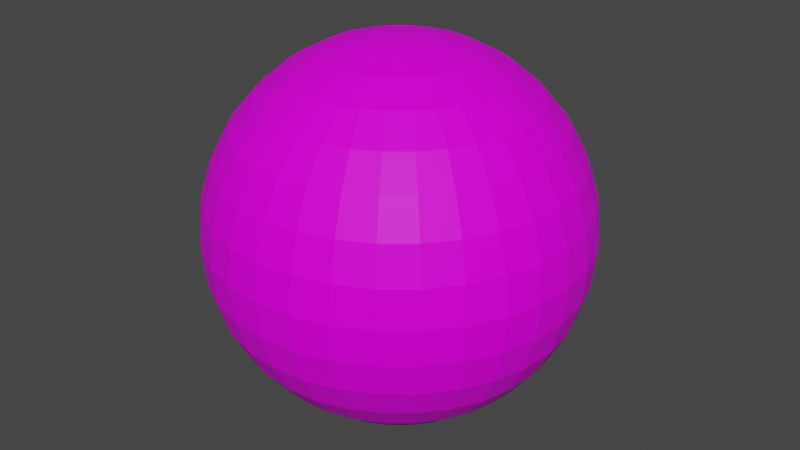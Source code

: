 # Source: BowlingBall.blend  (saved by Blender 2.80.47; exported with 4.5.12 LTS)
import bpy
from mathutils import Matrix  # noqa: F401  (used for matrix-valued properties, if any)

bpy.ops.wm.read_factory_settings(use_empty=True)
scene = bpy.context.scene
scene.name = 'Scene'

# ---- collections
col_collection = bpy.data.collections.new('Collection'); scene.collection.children.link(col_collection)

# ---- images (referenced by path relative to the original .blend; pixels are not part of the script)
import os
ASSET_DIR = os.environ.get("B2B_ASSET_DIR", "")  # directory of the original .blend (textures are referenced by path, not embedded)
HERE = os.path.dirname(os.path.abspath(__file__))  # packed textures are extracted next to this script under _unpacked/

def load_image(name, relpath, width, height, colorspace="sRGB"):
    """Load a texture the original file referenced (path relative to the .blend, or extracted next to this script)."""
    p = next((c for c in (os.path.join(HERE, relpath), os.path.join(ASSET_DIR, relpath)) if relpath and os.path.exists(c)), "")
    if p:
        img = bpy.data.images.load(p, check_existing=True)
        img.name = name
    else:  # same state as the original file: an image datablock whose file is absent (Cycles renders it pink)
        img = bpy.data.images.new(name, width, height)
        img.source = "FILE"
        img.filepath = "//" + (relpath or name)
    img.colorspace_settings.name = colorspace
    return img
img_bowlingballdiffuse_png = load_image('BowlingBallDiffuse.png', 'BowlingBallDiffuse.png', 1024, 1024, 'sRGB')

# ---- materials (node trees are filled in below, after node groups)
mat_diffuse = bpy.data.materials.new('Diffuse')
mat_diffuse.use_transparent_shadow = False
mat_diffuse.roughness = 0.25

# ---- material node trees
mat_diffuse.use_nodes = True; mat_diffuse.node_tree.nodes.clear()
_N = mat_diffuse.node_tree.nodes; _L = mat_diffuse.node_tree.links
n0 = _N.new('ShaderNodeOutputMaterial'); n0.name = 'Material Output'; n0.location = (300, 300)
n1 = _N.new('ShaderNodeBsdfPrincipled'); n1.name = 'Principled BSDF'; n1.location = (10, 300)
n1.distribution = 'GGX'
n1.subsurface_method = 'BURLEY'
n1.inputs[3].default_value = 1.45
n1.inputs[13].default_value = 0.1619
n2 = _N.new('ShaderNodeTexImage'); n2.name = 'Image Texture'; n2.location = (-534, 219)
n2.image = img_bowlingballdiffuse_png
_L.new(n1.outputs[0], n0.inputs[0])
_L.new(n2.outputs[0], n1.inputs[0])
n0.is_active_output = True

# ---- world
world_world = bpy.data.worlds.new('World'); scene.world = world_world
world_world.use_nodes = True; world_world.node_tree.nodes.clear()
_N = world_world.node_tree.nodes; _L = world_world.node_tree.links
n0 = _N.new('ShaderNodeOutputWorld'); n0.name = 'World Output'; n0.location = (300, 300)
n1 = _N.new('ShaderNodeBackground'); n1.name = 'Background'; n1.location = (10, 300)
n1.inputs[0].default_value = (0.05088, 0.05088, 0.05088, 1.0)
_L.new(n1.outputs[0], n0.inputs[0])
n0.is_active_output = True
world_world.color = (0.05088, 0.05088, 0.05088)
world_world.use_sun_shadow = False
world_world.sun_shadow_jitter_overblur = 0.0

# ---- meshes
me_sphere = bpy.data.meshes.new('Sphere')
me_sphere.from_pydata([(0.0, 0.1951, 0.9808), (0.0, 0.3827, 0.9239), (0.0, 0.5556, 0.8315), (0.0, 0.7071, 0.7071), (0.0, 0.8315, 0.5556), (0.0, 0.9239, 0.3827), (0.0, 0.9808, 0.1951), (0.0, 1.0, 7.55e-08), (0.0, 0.9808, -0.1951), (0.0, 0.5556, -0.8315), (0.03806, 0.1913, 0.9808), (0.07466, 0.3753, 0.9239), (0.1084, 0.5449, 0.8315), (0.1379, 0.6935, 0.7071), (0.1622, 0.8155, 0.5556), (0.1802, 0.9061, 0.3827), (0.1913, 0.9619, 0.1951), (0.1951, 0.9808, 7.55e-08), (0.1913, 0.9619, -0.1951), (0.1802, 0.9061, -0.3827), (0.1622, 0.8155, -0.5556), (0.1379, 0.6935, -0.7071), (0.1084, 0.5449, -0.8315), (0.07466, 0.3753, -0.9239), (0.03806, 0.1913, -0.9808), (0.07466, 0.1802, 0.9808), (0.1464, 0.3536, 0.9239), (0.2126, 0.5133, 0.8315), (0.2706, 0.6533, 0.7071), (0.3182, 0.7682, 0.5556), (0.3536, 0.8536, 0.3827), (0.3753, 0.9061, 0.1951), (0.3827, 0.9239, 7.55e-08), (0.3753, 0.9061, -0.1951), (0.3536, 0.8536, -0.3827), (0.3182, 0.7682, -0.5556), (0.2706, 0.6533, -0.7071), (0.2126, 0.5133, -0.8315), (0.1464, 0.3536, -0.9239), (0.07466, 0.1802, -0.9808), (0.1084, 0.1622, 0.9808), (0.2126, 0.3182, 0.9239), (0.3087, 0.4619, 0.8315), (0.3928, 0.5879, 0.7071), (0.4619, 0.6913, 0.5556), (0.5133, 0.7682, 0.3827), (0.5449, 0.8155, 0.1951), (0.5556, 0.8315, 7.55e-08), (0.5449, 0.8155, -0.1951), (0.5133, 0.7682, -0.3827), (0.4619, 0.6913, -0.5556), (0.3928, 0.5879, -0.7071), (0.3087, 0.4619, -0.8315), (0.2126, 0.3182, -0.9239), (0.1084, 0.1622, -0.9808), (0.1379, 0.1379, 0.9808), (0.2706, 0.2706, 0.9239), (0.3928, 0.3928, 0.8315), (0.5, 0.5, 0.7071), (0.5879, 0.5879, 0.5556), (0.6533, 0.6533, 0.3827), (0.6935, 0.6935, 0.1951), (0.7071, 0.7071, 7.55e-08), (0.6935, 0.6935, -0.1951), (0.6533, 0.6533, -0.3827), (0.5879, 0.5879, -0.5556), (0.5, 0.5, -0.7071), (0.3928, 0.3928, -0.8315), (0.2706, 0.2706, -0.9239), (0.1379, 0.1379, -0.9808), (0.1622, 0.1084, 0.9808), (0.3182, 0.2126, 0.9239), (0.4619, 0.3087, 0.8315), (0.5879, 0.3928, 0.7071), (0.6913, 0.4619, 0.5556), (0.7682, 0.5133, 0.3827), (0.8155, 0.5449, 0.1951), (0.8315, 0.5556, 7.55e-08), (0.8155, 0.5449, -0.1951), (0.7682, 0.5133, -0.3827), (0.6913, 0.4619, -0.5556), (0.5879, 0.3928, -0.7071), (0.4619, 0.3087, -0.8315), (0.3182, 0.2126, -0.9239), (0.1622, 0.1084, -0.9808), (0.1802, 0.07466, 0.9808), (0.3536, 0.1464, 0.9239), (0.5133, 0.2126, 0.8315), (0.6533, 0.2706, 0.7071), (0.7682, 0.3182, 0.5556), (0.8536, 0.3536, 0.3827), (0.9061, 0.3753, 0.1951), (0.9239, 0.3827, 7.55e-08), (0.9061, 0.3753, -0.1951), (0.8536, 0.3536, -0.3827), (0.7682, 0.3182, -0.5556), (0.6533, 0.2706, -0.7071), (0.5133, 0.2126, -0.8315), (0.3536, 0.1464, -0.9239), (0.1802, 0.07466, -0.9808), (0.1913, 0.03806, 0.9808), (0.3753, 0.07466, 0.9239), (0.5449, 0.1084, 0.8315), (0.6935, 0.1379, 0.7071), (0.8155, 0.1622, 0.5556), (0.9061, 0.1802, 0.3827), (0.9619, 0.1913, 0.1951), (0.9808, 0.1951, 7.55e-08), (0.9619, 0.1913, -0.1951), (0.9061, 0.1802, -0.3827), (0.8155, 0.1622, -0.5556), (0.6935, 0.1379, -0.7071), (0.5449, 0.1084, -0.8315), (0.3753, 0.07466, -0.9239), (0.1913, 0.03806, -0.9808), (0.1951, -3.266e-07, 0.9808), (0.3827, -3.192e-07, 0.9239), (0.5556, -3.117e-07, 0.8315), (0.7071, -3.192e-07, 0.7071), (0.8315, -3.341e-07, 0.5556), (0.9239, -2.745e-07, 0.3827), (0.9808, -3.937e-07, 0.1951), (1.0, -3.788e-07, 7.55e-08), (0.9808, -3.937e-07, -0.1951), (0.9239, -2.298e-07, -0.3827), (0.8315, -3.341e-07, -0.5556), (0.7071, -3.192e-07, -0.7071), (0.5556, -3.415e-07, -0.8315), (0.3827, -3.043e-07, -0.9239), (0.1951, -3.08e-07, -0.9808), (0.1913, -0.03806, 0.9808), (0.3753, -0.07466, 0.9239), (0.5449, -0.1084, 0.8315), (0.6935, -0.138, 0.7071), (0.8155, -0.1622, 0.5556), (0.9061, -0.1802, 0.3827), (0.9619, -0.1913, 0.1951), (0.9808, -0.1951, 7.55e-08), (0.9619, -0.1913, -0.1951), (0.9061, -0.1802, -0.3827), (0.8155, -0.1622, -0.5556), (0.6935, -0.138, -0.7071), (0.5449, -0.1084, -0.8315), (0.3753, -0.07466, -0.9239), (0.1913, -0.03806, -0.9808), (0.1802, -0.07466, 0.9808), (0.3536, -0.1464, 0.9239), (0.5133, -0.2126, 0.8315), (0.6533, -0.2706, 0.7071), (0.7682, -0.3182, 0.5556), (0.8536, -0.3536, 0.3827), (0.9061, -0.3753, 0.1951), (0.9239, -0.3827, 7.55e-08), (0.9061, -0.3753, -0.1951), (0.8536, -0.3536, -0.3827), (0.7682, -0.3182, -0.5556), (0.6533, -0.2706, -0.7071), (0.5133, -0.2126, -0.8315), (0.3536, -0.1464, -0.9239), (0.1802, -0.07466, -0.9808), (0.1622, -0.1084, 0.9808), (0.3182, -0.2126, 0.9239), (0.4619, -0.3087, 0.8315), (0.5879, -0.3928, 0.7071), (0.6913, -0.4619, 0.5556), (0.7682, -0.5133, 0.3827), (0.8155, -0.5449, 0.1951), (0.8315, -0.5556, 7.55e-08), (0.8155, -0.5449, -0.1951), (0.7682, -0.5133, -0.3827), (0.6913, -0.4619, -0.5556), (0.5879, -0.3928, -0.7071), (0.4619, -0.3087, -0.8315), (0.3182, -0.2126, -0.9239), (0.1622, -0.1084, -0.9808), (0.1379, -0.138, 0.9808), (0.2706, -0.2706, 0.9239), (0.3928, -0.3928, 0.8315), (0.5, -0.5, 0.7071), (0.5879, -0.5879, 0.5556), (0.6533, -0.6533, 0.3827), (0.6935, -0.6935, 0.1951), (0.7071, -0.7071, 7.55e-08), (0.6935, -0.6935, -0.1951), (0.6533, -0.6533, -0.3827), (0.5879, -0.5879, -0.5556), (0.5, -0.5, -0.7071), (0.3928, -0.3928, -0.8315), (0.2706, -0.2706, -0.9239), (0.1379, -0.138, -0.9808), (0.1084, -0.1622, 0.9808), (0.2126, -0.3182, 0.9239), (0.3087, -0.4619, 0.8315), (0.3928, -0.5879, 0.7071), (0.4619, -0.6913, 0.5556), (0.5133, -0.7682, 0.3827), (0.5449, -0.8155, 0.1951), (0.5556, -0.8315, 7.55e-08), (0.5449, -0.8155, -0.1951), (0.5133, -0.7682, -0.3827), (0.4619, -0.6913, -0.5556), (0.3928, -0.5879, -0.7071), (0.3087, -0.4619, -0.8315), (0.2126, -0.3182, -0.9239), (0.1084, -0.1622, -0.9808), (0.0, -3.258e-07, -1.0), (0.07466, -0.1802, 0.9808), (0.1464, -0.3536, 0.9239), (0.2126, -0.5133, 0.8315), (0.2706, -0.6533, 0.7071), (0.3182, -0.7682, 0.5556), (0.3536, -0.8536, 0.3827), (0.3753, -0.9061, 0.1951), (0.3827, -0.9239, 7.55e-08), (0.3753, -0.9061, -0.1951), (0.3536, -0.8536, -0.3827), (0.3182, -0.7682, -0.5556), (0.2706, -0.6533, -0.7071), (0.2126, -0.5133, -0.8315), (0.1464, -0.3536, -0.9239), (0.07466, -0.1802, -0.9808), (0.03806, -0.1913, 0.9808), (0.07466, -0.3753, 0.9239), (0.1084, -0.5449, 0.8315), (0.1379, -0.6935, 0.7071), (0.1622, -0.8155, 0.5556), (0.1802, -0.9061, 0.3827), (0.1913, -0.9619, 0.1951), (0.1951, -0.9808, 7.55e-08), (0.1913, -0.9619, -0.1951), (0.1802, -0.9061, -0.3827), (0.1622, -0.8155, -0.5556), (0.1379, -0.6935, -0.7071), (0.1084, -0.5449, -0.8315), (0.07466, -0.3753, -0.9239), (0.03806, -0.1913, -0.9808), (-7.212e-09, -0.1951, 0.9808), (4.122e-08, -0.3827, 0.9239), (2.632e-08, -0.5556, 0.8315), (-2.584e-08, -0.7071, 0.7071), (-8.544e-08, -0.8315, 0.5556), (6.357e-08, -0.9239, 0.3827), (-8.544e-08, -0.9808, 0.1951), (-1.003e-07, -1.0, 7.55e-08), (-8.544e-08, -0.9808, -0.1951), (6.357e-08, -0.9239, -0.3827), (-8.544e-08, -0.8315, -0.5556), (-2.584e-08, -0.7071, -0.7071), (-1.094e-08, -0.5556, -0.8315), (3.964e-09, -0.3827, -0.9239), (3.964e-09, -0.1951, -0.9808), (-0.03806, -0.1913, 0.9808), (-0.07466, -0.3753, 0.9239), (-0.1084, -0.5449, 0.8315), (-0.1379, -0.6935, 0.7071), (-0.1622, -0.8155, 0.5556), (-0.1802, -0.9061, 0.3827), (-0.1913, -0.9619, 0.1951), (-0.1951, -0.9808, 7.55e-08), (-0.1913, -0.9619, -0.1951), (-0.1802, -0.9061, -0.3827), (-0.1622, -0.8155, -0.5556), (-0.1379, -0.6935, -0.7071), (-0.1084, -0.5449, -0.8315), (-0.07466, -0.3753, -0.9239), (-0.03806, -0.1913, -0.9808), (-0.07466, -0.1802, 0.9808), (-0.1464, -0.3536, 0.9239), (-0.2126, -0.5133, 0.8315), (-0.2706, -0.6533, 0.7071), (-0.3182, -0.7682, 0.5556), (-0.3536, -0.8536, 0.3827), (-0.3753, -0.9061, 0.1951), (-0.3827, -0.9239, 7.55e-08), (-0.3753, -0.9061, -0.1951), (-0.3536, -0.8536, -0.3827), (-0.3182, -0.7682, -0.5556), (-0.2706, -0.6533, -0.7071), (-0.2126, -0.5133, -0.8315), (-0.1464, -0.3536, -0.9239), (-0.07466, -0.1802, -0.9808), (-0.1084, -0.1622, 0.9808), (-0.2126, -0.3182, 0.9239), (-0.3087, -0.4619, 0.8315), (-0.3928, -0.5879, 0.7071), (-0.4619, -0.6913, 0.5556), (-0.5133, -0.7682, 0.3827), (-0.5449, -0.8155, 0.1951), (-0.5556, -0.8315, 7.55e-08), (-0.5449, -0.8155, -0.1951), (-0.5133, -0.7682, -0.3827), (-0.4619, -0.6913, -0.5556), (-0.3928, -0.5879, -0.7071), (-0.3087, -0.4619, -0.8315), (-0.2126, -0.3182, -0.9239), (-0.1084, -0.1622, -0.9808), (-2.304e-07, -5.562e-07, 1.0), (-0.1379, -0.138, 0.9808), (-0.2706, -0.2706, 0.9239), (-0.3928, -0.3928, 0.8315), (-0.5, -0.5, 0.7071), (-0.5879, -0.5879, 0.5556), (-0.6533, -0.6533, 0.3827), (-0.6935, -0.6935, 0.1951), (-0.7071, -0.7071, 7.55e-08), (-0.6935, -0.6935, -0.1951), (-0.6533, -0.6533, -0.3827), (-0.5879, -0.5879, -0.5556), (-0.5, -0.5, -0.7071), (-0.3928, -0.3928, -0.8315), (-0.2706, -0.2706, -0.9239), (-0.1379, -0.1379, -0.9808), (-0.1622, -0.1084, 0.9808), (-0.3182, -0.2126, 0.9239), (-0.4619, -0.3087, 0.8315), (-0.5879, -0.3928, 0.7071), (-0.6913, -0.4619, 0.5556), (-0.7682, -0.5133, 0.3827), (-0.8155, -0.5449, 0.1951), (-0.8315, -0.5556, 7.55e-08), (-0.8155, -0.5449, -0.1951), (-0.7682, -0.5133, -0.3827), (-0.6913, -0.4619, -0.5556), (-0.5879, -0.3928, -0.7071), (-0.4619, -0.3087, -0.8315), (-0.3182, -0.2126, -0.9239), (-0.1622, -0.1084, -0.9808), (-0.1802, -0.07466, 0.9808), (-0.3536, -0.1464, 0.9239), (-0.5133, -0.2126, 0.8315), (-0.6533, -0.2706, 0.7071), (-0.7682, -0.3182, 0.5556), (-0.8536, -0.3536, 0.3827), (-0.9061, -0.3753, 0.1951), (-0.9239, -0.3827, 7.55e-08), (-0.9061, -0.3753, -0.1951), (-0.8536, -0.3536, -0.3827), (-0.7682, -0.3182, -0.5556), (-0.6533, -0.2706, -0.7071), (-0.5133, -0.2126, -0.8315), (-0.3536, -0.1464, -0.9239), (-0.1802, -0.07466, -0.9808), (-0.1913, -0.03806, 0.9808), (-0.3753, -0.07466, 0.9239), (-0.5449, -0.1084, 0.8315), (-0.6935, -0.1379, 0.7071), (-0.8155, -0.1622, 0.5556), (-0.9061, -0.1802, 0.3827), (-0.9619, -0.1913, 0.1951), (-0.9808, -0.1951, 7.55e-08), (-0.9619, -0.1913, -0.1951), (-0.9061, -0.1802, -0.3827), (-0.8155, -0.1622, -0.5556), (-0.6935, -0.1379, -0.7071), (-0.5449, -0.1084, -0.8315), (-0.3753, -0.07466, -0.9239), (-0.1913, -0.03806, -0.9808), (-0.1951, -3.117e-07, 0.9808), (-0.3827, -2.819e-07, 0.9239), (-0.5556, -2.819e-07, 0.8315), (-0.7071, -1.851e-07, 0.7071), (-0.8315, -1.404e-07, 0.5556), (-0.9239, -3.192e-07, 0.3827), (-0.9808, -9.567e-08, 0.1951), (-1.0, -1.404e-07, 7.55e-08), (-0.9808, -9.567e-08, -0.1951), (-0.9239, -3.192e-07, -0.3827), (-0.8315, -1.404e-07, -0.5556), (-0.7071, -1.851e-07, -0.7071), (-0.5556, -2.596e-07, -0.8315), (-0.3827, -2.521e-07, -0.9239), (-0.1951, -3.155e-07, -0.9808), (-0.1913, 0.03806, 0.9808), (-0.3753, 0.07466, 0.9239), (-0.5449, 0.1084, 0.8315), (-0.6935, 0.1379, 0.7071), (-0.8155, 0.1622, 0.5556), (-0.9061, 0.1802, 0.3827), (-0.9619, 0.1913, 0.1951), (-0.9808, 0.1951, 7.55e-08), (-0.9619, 0.1913, -0.1951), (-0.9061, 0.1802, -0.3827), (-0.8155, 0.1622, -0.5556), (-0.6935, 0.1379, -0.7071), (-0.5449, 0.1084, -0.8315), (-0.3753, 0.07466, -0.9239), (-0.1913, 0.03806, -0.9808), (-0.1802, 0.07466, 0.9808), (-0.3536, 0.1464, 0.9239), (-0.5133, 0.2126, 0.8315), (-0.6533, 0.2706, 0.7071), (-0.7682, 0.3182, 0.5556), (-0.8536, 0.3536, 0.3827), (-0.9061, 0.3753, 0.1951), (-0.9239, 0.3827, 7.55e-08), (-0.9061, 0.3753, -0.1951), (-0.8536, 0.3536, -0.3827), (-0.7682, 0.3182, -0.5556), (-0.6533, 0.2706, -0.7071), (-0.5133, 0.2126, -0.8315), (-0.3536, 0.1464, -0.9239), (-0.1802, 0.07466, -0.9808), (-0.1622, 0.1084, 0.9808), (-0.3182, 0.2126, 0.9239), (-0.4619, 0.3087, 0.8315), (-0.5879, 0.3928, 0.7071), (-0.6913, 0.4619, 0.5556), (-0.7682, 0.5133, 0.3827), (-0.8155, 0.5449, 0.1951), (-0.8315, 0.5556, 7.55e-08), (-0.8155, 0.5449, -0.1951), (-0.7682, 0.5133, -0.3827), (-0.6913, 0.4619, -0.5556), (-0.5879, 0.3928, -0.7071), (-0.4619, 0.3087, -0.8315), (-0.3182, 0.2126, -0.9239), (-0.1622, 0.1084, -0.9808), (-0.1379, 0.1379, 0.9808), (-0.2706, 0.2706, 0.9239), (-0.3928, 0.3928, 0.8315), (-0.5, 0.5, 0.7071), (-0.5879, 0.5879, 0.5556), (-0.6533, 0.6533, 0.3827), (-0.6935, 0.6935, 0.1951), (-0.7071, 0.7071, 7.55e-08), (-0.6935, 0.6935, -0.1951), (-0.6533, 0.6533, -0.3827), (-0.5879, 0.5879, -0.5556), (-0.5, 0.5, -0.7071), (-0.3928, 0.3928, -0.8315), (-0.2706, 0.2706, -0.9239), (-0.1379, 0.1379, -0.9808), (-0.1084, 0.1622, 0.9808), (-0.2126, 0.3182, 0.9239), (-0.3087, 0.4619, 0.8315), (-0.3928, 0.5879, 0.7071), (-0.4619, 0.6913, 0.5556), (-0.5133, 0.7682, 0.3827), (-0.5449, 0.8155, 0.1951), (-0.5556, 0.8315, 7.55e-08), (-0.5449, 0.8155, -0.1951), (-0.5133, 0.7682, -0.3827), (-0.4619, 0.6913, -0.5556), (-0.3928, 0.5879, -0.7071), (-0.3087, 0.4619, -0.8315), (-0.2126, 0.3182, -0.9239), (-0.1084, 0.1622, -0.9808), (-0.07466, 0.1802, 0.9808), (-0.1464, 0.3536, 0.9239), (-0.2126, 0.5133, 0.8315), (-0.2706, 0.6533, 0.7071), (-0.3182, 0.7682, 0.5556), (-0.3536, 0.8536, 0.3827), (-0.3753, 0.9061, 0.1951), (-0.3827, 0.9239, 7.55e-08), (-0.3753, 0.9061, -0.1951), (-0.3536, 0.8536, -0.3827), (-0.3182, 0.7682, -0.5556), (-0.2706, 0.6533, -0.7071), (-0.2126, 0.5133, -0.8315), (-0.1464, 0.3536, -0.9239), (-0.07466, 0.1802, -0.9808), (-0.03806, 0.1913, 0.9808), (-0.07466, 0.3753, 0.9239), (-0.1084, 0.5449, 0.8315), (-0.1379, 0.6935, 0.7071), (-0.1622, 0.8155, 0.5556), (-0.1802, 0.9061, 0.3827), (-0.1913, 0.9619, 0.1951), (-0.1951, 0.9808, 7.55e-08), (-0.1913, 0.9619, -0.1951), (-0.1802, 0.9061, -0.3827), (-0.1622, 0.8155, -0.5556), (-0.1379, 0.6935, -0.7071), (-0.1084, 0.5449, -0.8315), (-0.07466, 0.3753, -0.9239), (-0.03806, 0.1913, -0.9808), (6.357e-08, 0.9239, -0.3827), (2.722e-07, 0.8315, -0.5556), (1.53e-07, 0.7071, -0.7071), (7.847e-08, 0.3827, -0.9239), (1.514e-08, 0.1951, -0.9808)], [], [(6, 5, 15, 16), (481, 480, 23, 24), (7, 6, 16, 17), (0, 296, 10), (205, 481, 24), (8, 7, 17, 18), (1, 0, 10, 11), (477, 8, 18, 19), (2, 1, 11, 12), (478, 477, 19, 20), (3, 2, 12, 13), (479, 478, 20, 21), (4, 3, 13, 14), (9, 479, 21, 22), (5, 4, 14, 15), (480, 9, 22, 23), (15, 14, 29, 30), (23, 22, 37, 38), (16, 15, 30, 31), (24, 23, 38, 39), (17, 16, 31, 32), (10, 296, 25), (205, 24, 39), (18, 17, 32, 33), (11, 10, 25, 26), (19, 18, 33, 34), (12, 11, 26, 27), (20, 19, 34, 35), (13, 12, 27, 28), (21, 20, 35, 36), (14, 13, 28, 29), (22, 21, 36, 37), (34, 33, 48, 49), (27, 26, 41, 42), (35, 34, 49, 50), (28, 27, 42, 43), (36, 35, 50, 51), (29, 28, 43, 44), (37, 36, 51, 52), (30, 29, 44, 45), (38, 37, 52, 53), (31, 30, 45, 46), (39, 38, 53, 54), (32, 31, 46, 47), (25, 296, 40), (205, 39, 54), (33, 32, 47, 48), (26, 25, 40, 41), (53, 52, 67, 68), (46, 45, 60, 61), (54, 53, 68, 69), (47, 46, 61, 62), (40, 296, 55), (205, 54, 69), (48, 47, 62, 63), (41, 40, 55, 56), (49, 48, 63, 64), (42, 41, 56, 57), (50, 49, 64, 65), (43, 42, 57, 58), (51, 50, 65, 66), (44, 43, 58, 59), (52, 51, 66, 67), (45, 44, 59, 60), (57, 56, 71, 72), (65, 64, 79, 80), (58, 57, 72, 73), (66, 65, 80, 81), (59, 58, 73, 74), (67, 66, 81, 82), (60, 59, 74, 75), (68, 67, 82, 83), (61, 60, 75, 76), (69, 68, 83, 84), (62, 61, 76, 77), (55, 296, 70), (205, 69, 84), (63, 62, 77, 78), (56, 55, 70, 71), (64, 63, 78, 79), (76, 75, 90, 91), (84, 83, 98, 99), (77, 76, 91, 92), (70, 296, 85), (205, 84, 99), (78, 77, 92, 93), (71, 70, 85, 86), (79, 78, 93, 94), (72, 71, 86, 87), (80, 79, 94, 95), (73, 72, 87, 88), (81, 80, 95, 96), (74, 73, 88, 89), (82, 81, 96, 97), (75, 74, 89, 90), (83, 82, 97, 98), (95, 94, 109, 110), (88, 87, 102, 103), (96, 95, 110, 111), (89, 88, 103, 104), (97, 96, 111, 112), (90, 89, 104, 105), (98, 97, 112, 113), (91, 90, 105, 106), (99, 98, 113, 114), (92, 91, 106, 107), (85, 296, 100), (205, 99, 114), (93, 92, 107, 108), (86, 85, 100, 101), (94, 93, 108, 109), (87, 86, 101, 102), (114, 113, 128, 129), (107, 106, 121, 122), (100, 296, 115), (205, 114, 129), (108, 107, 122, 123), (101, 100, 115, 116), (109, 108, 123, 124), (102, 101, 116, 117), (110, 109, 124, 125), (103, 102, 117, 118), (111, 110, 125, 126), (104, 103, 118, 119), (112, 111, 126, 127), (105, 104, 119, 120), (113, 112, 127, 128), (106, 105, 120, 121), (126, 125, 140, 141), (119, 118, 133, 134), (127, 126, 141, 142), (120, 119, 134, 135), (128, 127, 142, 143), (121, 120, 135, 136), (129, 128, 143, 144), (122, 121, 136, 137), (115, 296, 130), (205, 129, 144), (123, 122, 137, 138), (116, 115, 130, 131), (124, 123, 138, 139), (117, 116, 131, 132), (125, 124, 139, 140), (118, 117, 132, 133), (130, 296, 145), (205, 144, 159), (138, 137, 152, 153), (131, 130, 145, 146), (139, 138, 153, 154), (132, 131, 146, 147), (140, 139, 154, 155), (133, 132, 147, 148), (141, 140, 155, 156), (134, 133, 148, 149), (142, 141, 156, 157), (135, 134, 149, 150), (143, 142, 157, 158), (136, 135, 150, 151), (144, 143, 158, 159), (137, 136, 151, 152), (149, 148, 163, 164), (157, 156, 171, 172), (150, 149, 164, 165), (158, 157, 172, 173), (151, 150, 165, 166), (159, 158, 173, 174), (152, 151, 166, 167), (145, 296, 160), (205, 159, 174), (153, 152, 167, 168), (146, 145, 160, 161), (154, 153, 168, 169), (147, 146, 161, 162), (155, 154, 169, 170), (148, 147, 162, 163), (156, 155, 170, 171), (168, 167, 182, 183), (161, 160, 175, 176), (169, 168, 183, 184), (162, 161, 176, 177), (170, 169, 184, 185), (163, 162, 177, 178), (171, 170, 185, 186), (164, 163, 178, 179), (172, 171, 186, 187), (165, 164, 179, 180), (173, 172, 187, 188), (166, 165, 180, 181), (174, 173, 188, 189), (167, 166, 181, 182), (160, 296, 175), (205, 174, 189), (187, 186, 201, 202), (180, 179, 194, 195), (188, 187, 202, 203), (181, 180, 195, 196), (189, 188, 203, 204), (182, 181, 196, 197), (175, 296, 190), (205, 189, 204), (183, 182, 197, 198), (176, 175, 190, 191), (184, 183, 198, 199), (177, 176, 191, 192), (185, 184, 199, 200), (178, 177, 192, 193), (186, 185, 200, 201), (179, 178, 193, 194), (191, 190, 206, 207), (199, 198, 214, 215), (192, 191, 207, 208), (200, 199, 215, 216), (193, 192, 208, 209), (201, 200, 216, 217), (194, 193, 209, 210), (202, 201, 217, 218), (195, 194, 210, 211), (203, 202, 218, 219), (196, 195, 211, 212), (204, 203, 219, 220), (197, 196, 212, 213), (190, 296, 206), (205, 204, 220), (198, 197, 213, 214), (211, 210, 225, 226), (219, 218, 233, 234), (212, 211, 226, 227), (220, 219, 234, 235), (213, 212, 227, 228), (206, 296, 221), (205, 220, 235), (214, 213, 228, 229), (207, 206, 221, 222), (215, 214, 229, 230), (208, 207, 222, 223), (216, 215, 230, 231), (209, 208, 223, 224), (217, 216, 231, 232), (210, 209, 224, 225), (218, 217, 232, 233), (230, 229, 244, 245), (223, 222, 237, 238), (231, 230, 245, 246), (224, 223, 238, 239), (232, 231, 246, 247), (225, 224, 239, 240), (233, 232, 247, 248), (226, 225, 240, 241), (234, 233, 248, 249), (227, 226, 241, 242), (235, 234, 249, 250), (228, 227, 242, 243), (221, 296, 236), (205, 235, 250), (229, 228, 243, 244), (222, 221, 236, 237), (249, 248, 263, 264), (242, 241, 256, 257), (250, 249, 264, 265), (243, 242, 257, 258), (236, 296, 251), (205, 250, 265), (244, 243, 258, 259), (237, 236, 251, 252), (245, 244, 259, 260), (238, 237, 252, 253), (246, 245, 260, 261), (239, 238, 253, 254), (247, 246, 261, 262), (240, 239, 254, 255), (248, 247, 262, 263), (241, 240, 255, 256), (261, 260, 275, 276), (254, 253, 268, 269), (262, 261, 276, 277), (255, 254, 269, 270), (263, 262, 277, 278), (256, 255, 270, 271), (264, 263, 278, 279), (257, 256, 271, 272), (265, 264, 279, 280), (258, 257, 272, 273), (251, 296, 266), (205, 265, 280), (259, 258, 273, 274), (252, 251, 266, 267), (260, 259, 274, 275), (253, 252, 267, 268), (280, 279, 294, 295), (273, 272, 287, 288), (266, 296, 281), (205, 280, 295), (274, 273, 288, 289), (267, 266, 281, 282), (275, 274, 289, 290), (268, 267, 282, 283), (276, 275, 290, 291), (269, 268, 283, 284), (277, 276, 291, 292), (270, 269, 284, 285), (278, 277, 292, 293), (271, 270, 285, 286), (279, 278, 293, 294), (272, 271, 286, 287), (284, 283, 299, 300), (292, 291, 307, 308), (285, 284, 300, 301), (293, 292, 308, 309), (286, 285, 301, 302), (294, 293, 309, 310), (287, 286, 302, 303), (295, 294, 310, 311), (288, 287, 303, 304), (281, 296, 297), (205, 295, 311), (289, 288, 304, 305), (282, 281, 297, 298), (290, 289, 305, 306), (283, 282, 298, 299), (291, 290, 306, 307), (304, 303, 318, 319), (297, 296, 312), (205, 311, 326), (305, 304, 319, 320), (298, 297, 312, 313), (306, 305, 320, 321), (299, 298, 313, 314), (307, 306, 321, 322), (300, 299, 314, 315), (308, 307, 322, 323), (301, 300, 315, 316), (309, 308, 323, 324), (302, 301, 316, 317), (310, 309, 324, 325), (303, 302, 317, 318), (311, 310, 325, 326), (323, 322, 337, 338), (316, 315, 330, 331), (324, 323, 338, 339), (317, 316, 331, 332), (325, 324, 339, 340), (318, 317, 332, 333), (326, 325, 340, 341), (319, 318, 333, 334), (312, 296, 327), (205, 326, 341), (320, 319, 334, 335), (313, 312, 327, 328), (321, 320, 335, 336), (314, 313, 328, 329), (322, 321, 336, 337), (315, 314, 329, 330), (327, 296, 342), (205, 341, 356), (335, 334, 349, 350), (328, 327, 342, 343), (336, 335, 350, 351), (329, 328, 343, 344), (337, 336, 351, 352), (330, 329, 344, 345), (338, 337, 352, 353), (331, 330, 345, 346), (339, 338, 353, 354), (332, 331, 346, 347), (340, 339, 354, 355), (333, 332, 347, 348), (341, 340, 355, 356), (334, 333, 348, 349), (346, 345, 360, 361), (354, 353, 368, 369), (347, 346, 361, 362), (355, 354, 369, 370), (348, 347, 362, 363), (356, 355, 370, 371), (349, 348, 363, 364), (342, 296, 357), (205, 356, 371), (350, 349, 364, 365), (343, 342, 357, 358), (351, 350, 365, 366), (344, 343, 358, 359), (352, 351, 366, 367), (345, 344, 359, 360), (353, 352, 367, 368), (365, 364, 379, 380), (358, 357, 372, 373), (366, 365, 380, 381), (359, 358, 373, 374), (367, 366, 381, 382), (360, 359, 374, 375), (368, 367, 382, 383), (361, 360, 375, 376), (369, 368, 383, 384), (362, 361, 376, 377), (370, 369, 384, 385), (363, 362, 377, 378), (371, 370, 385, 386), (364, 363, 378, 379), (357, 296, 372), (205, 371, 386), (384, 383, 398, 399), (377, 376, 391, 392), (385, 384, 399, 400), (378, 377, 392, 393), (386, 385, 400, 401), (379, 378, 393, 394), (372, 296, 387), (205, 386, 401), (380, 379, 394, 395), (373, 372, 387, 388), (381, 380, 395, 396), (374, 373, 388, 389), (382, 381, 396, 397), (375, 374, 389, 390), (383, 382, 397, 398), (376, 375, 390, 391), (396, 395, 410, 411), (389, 388, 403, 404), (397, 396, 411, 412), (390, 389, 404, 405), (398, 397, 412, 413), (391, 390, 405, 406), (399, 398, 413, 414), (392, 391, 406, 407), (400, 399, 414, 415), (393, 392, 407, 408), (401, 400, 415, 416), (394, 393, 408, 409), (387, 296, 402), (205, 401, 416), (395, 394, 409, 410), (388, 387, 402, 403), (415, 414, 429, 430), (408, 407, 422, 423), (416, 415, 430, 431), (409, 408, 423, 424), (402, 296, 417), (205, 416, 431), (410, 409, 424, 425), (403, 402, 417, 418), (411, 410, 425, 426), (404, 403, 418, 419), (412, 411, 426, 427), (405, 404, 419, 420), (413, 412, 427, 428), (406, 405, 420, 421), (414, 413, 428, 429), (407, 406, 421, 422), (419, 418, 433, 434), (427, 426, 441, 442), (420, 419, 434, 435), (428, 427, 442, 443), (421, 420, 435, 436), (429, 428, 443, 444), (422, 421, 436, 437), (430, 429, 444, 445), (423, 422, 437, 438), (431, 430, 445, 446), (424, 423, 438, 439), (417, 296, 432), (205, 431, 446), (425, 424, 439, 440), (418, 417, 432, 433), (426, 425, 440, 441), (438, 437, 452, 453), (446, 445, 460, 461), (439, 438, 453, 454), (432, 296, 447), (205, 446, 461), (440, 439, 454, 455), (433, 432, 447, 448), (441, 440, 455, 456), (434, 433, 448, 449), (442, 441, 456, 457), (435, 434, 449, 450), (443, 442, 457, 458), (436, 435, 450, 451), (444, 443, 458, 459), (437, 436, 451, 452), (445, 444, 459, 460), (457, 456, 471, 472), (450, 449, 464, 465), (458, 457, 472, 473), (451, 450, 465, 466), (459, 458, 473, 474), (452, 451, 466, 467), (460, 459, 474, 475), (453, 452, 467, 468), (461, 460, 475, 476), (454, 453, 468, 469), (447, 296, 462), (205, 461, 476), (455, 454, 469, 470), (448, 447, 462, 463), (456, 455, 470, 471), (449, 448, 463, 464), (476, 475, 480, 481), (469, 468, 6, 7), (462, 296, 0), (205, 476, 481), (470, 469, 7, 8), (463, 462, 0, 1), (471, 470, 8, 477), (464, 463, 1, 2), (472, 471, 477, 478), (465, 464, 2, 3), (473, 472, 478, 479), (466, 465, 3, 4), (474, 473, 479, 9), (467, 466, 4, 5), (475, 474, 9, 480), (468, 467, 5, 6)])
_uv = me_sphere.uv_layers.new(name='UVMap')
_uv.uv.foreach_set('vector', [0.3449, 0.6202, 0.3643, 0.6157, 0.3693, 0.6341, 0.3493, 0.6393, 0.1258, 0.6168, 0.1774, 0.6263, 0.1747, 0.6413, 0.1228, 0.628, 0.3259, 0.6238, 0.3449, 0.6202, 0.3493, 0.6393, 0.3294, 0.6433, 0.6318, 0.001452, 0.6423, 0.03706, 0.6251, 0.004159, 0.6421, 0.1111, 0.6067, 0.1003, 0.6095, 0.09362, 0.3066, 0.6267, 0.3259, 0.6238, 0.3294, 0.6433, 0.3092, 0.6464, 0.4617, 0.5813, 0.5042, 0.5623, 0.5083, 0.5716, 0.4674, 0.5938, 0.2865, 0.629, 0.3066, 0.6267, 0.3092, 0.6464, 0.2881, 0.6485, 0.4315, 0.5938, 0.4617, 0.5813, 0.4674, 0.5938, 0.4376, 0.6086, 0.265, 0.6303, 0.2865, 0.629, 0.2881, 0.6485, 0.2656, 0.6495, 0.4066, 0.603, 0.4315, 0.5938, 0.4376, 0.6086, 0.4126, 0.6194, 0.2409, 0.6308, 0.265, 0.6303, 0.2656, 0.6495, 0.2404, 0.6492, 0.3846, 0.61, 0.4066, 0.603, 0.4126, 0.6194, 0.3902, 0.6276, 0.2127, 0.6298, 0.2409, 0.6308, 0.2404, 0.6492, 0.2111, 0.6469, 0.3643, 0.6157, 0.3846, 0.61, 0.3902, 0.6276, 0.3693, 0.6341, 0.1774, 0.6263, 0.2127, 0.6298, 0.2111, 0.6469, 0.1747, 0.6413, 0.3693, 0.6341, 0.3902, 0.6276, 0.3968, 0.6457, 0.3751, 0.6533, 0.1747, 0.6413, 0.2111, 0.6469, 0.2085, 0.6647, 0.171, 0.6566, 0.3493, 0.6393, 0.3693, 0.6341, 0.3751, 0.6533, 0.3541, 0.6592, 0.1228, 0.628, 0.1747, 0.6413, 0.171, 0.6566, 0.1188, 0.6392, 0.3294, 0.6433, 0.3493, 0.6393, 0.3541, 0.6592, 0.3332, 0.6637, 0.6251, 0.004159, 0.6423, 0.03706, 0.619, 0.008119, 0.6421, 0.1111, 0.6095, 0.09362, 0.6135, 0.08758, 0.3092, 0.6464, 0.3294, 0.6433, 0.3332, 0.6637, 0.3119, 0.667, 0.4674, 0.5938, 0.5083, 0.5716, 0.5132, 0.5804, 0.4742, 0.606, 0.2881, 0.6485, 0.3092, 0.6464, 0.3119, 0.667, 0.2896, 0.6691, 0.4376, 0.6086, 0.4674, 0.5938, 0.4742, 0.606, 0.4449, 0.6233, 0.2656, 0.6495, 0.2881, 0.6485, 0.2896, 0.6691, 0.2656, 0.6697, 0.4126, 0.6194, 0.4376, 0.6086, 0.4449, 0.6233, 0.4197, 0.636, 0.2404, 0.6492, 0.2656, 0.6495, 0.2656, 0.6697, 0.2391, 0.6685, 0.3902, 0.6276, 0.4126, 0.6194, 0.4197, 0.636, 0.3968, 0.6457, 0.2111, 0.6469, 0.2404, 0.6492, 0.2391, 0.6685, 0.2085, 0.6647, 0.2896, 0.6691, 0.3119, 0.667, 0.3146, 0.689, 0.2908, 0.691, 0.4449, 0.6233, 0.4742, 0.606, 0.4822, 0.6179, 0.4535, 0.638, 0.2656, 0.6697, 0.2896, 0.6691, 0.2908, 0.691, 0.2652, 0.6911, 0.4197, 0.636, 0.4449, 0.6233, 0.4535, 0.638, 0.4281, 0.653, 0.2391, 0.6685, 0.2656, 0.6697, 0.2652, 0.6911, 0.237, 0.6889, 0.3968, 0.6457, 0.4197, 0.636, 0.4281, 0.653, 0.4045, 0.6644, 0.2085, 0.6647, 0.2391, 0.6685, 0.237, 0.6889, 0.2048, 0.6833, 0.3751, 0.6533, 0.3968, 0.6457, 0.4045, 0.6644, 0.3819, 0.6733, 0.171, 0.6566, 0.2085, 0.6647, 0.2048, 0.6833, 0.1661, 0.6723, 0.3541, 0.6592, 0.3751, 0.6533, 0.3819, 0.6733, 0.3597, 0.6802, 0.1188, 0.6392, 0.171, 0.6566, 0.1661, 0.6723, 0.114, 0.6503, 0.3332, 0.6637, 0.3541, 0.6592, 0.3597, 0.6802, 0.3374, 0.6854, 0.619, 0.008119, 0.6423, 0.03706, 0.6139, 0.01318, 0.6421, 0.1111, 0.6135, 0.08758, 0.6186, 0.08245, 0.3119, 0.667, 0.3332, 0.6637, 0.3374, 0.6854, 0.3146, 0.689, 0.4742, 0.606, 0.5132, 0.5804, 0.5188, 0.5888, 0.4822, 0.6179, 0.1661, 0.6723, 0.2048, 0.6833, 0.1997, 0.7028, 0.1598, 0.6883, 0.3597, 0.6802, 0.3819, 0.6733, 0.3898, 0.6945, 0.3662, 0.7027, 0.114, 0.6503, 0.1661, 0.6723, 0.1598, 0.6883, 0.1082, 0.6612, 0.3374, 0.6854, 0.3597, 0.6802, 0.3662, 0.7027, 0.3422, 0.7087, 0.6139, 0.01318, 0.6423, 0.03706, 0.6098, 0.01915, 0.6421, 0.1111, 0.6186, 0.08245, 0.6247, 0.07842, 0.3146, 0.689, 0.3374, 0.6854, 0.3422, 0.7087, 0.3176, 0.7127, 0.4822, 0.6179, 0.5188, 0.5888, 0.5252, 0.5965, 0.4914, 0.6294, 0.2908, 0.691, 0.3146, 0.689, 0.3176, 0.7127, 0.2917, 0.7146, 0.4535, 0.638, 0.4822, 0.6179, 0.4914, 0.6294, 0.4635, 0.6527, 0.2652, 0.6911, 0.2908, 0.691, 0.2917, 0.7146, 0.264, 0.7141, 0.4281, 0.653, 0.4535, 0.638, 0.4635, 0.6527, 0.438, 0.6703, 0.237, 0.6889, 0.2652, 0.6911, 0.264, 0.7141, 0.2337, 0.7106, 0.4045, 0.6644, 0.4281, 0.653, 0.438, 0.6703, 0.4136, 0.6839, 0.2048, 0.6833, 0.237, 0.6889, 0.2337, 0.7106, 0.1997, 0.7028, 0.3819, 0.6733, 0.4045, 0.6644, 0.4136, 0.6839, 0.3898, 0.6945, 0.4635, 0.6527, 0.4914, 0.6294, 0.502, 0.6403, 0.4754, 0.6672, 0.264, 0.7141, 0.2917, 0.7146, 0.2923, 0.7404, 0.262, 0.7391, 0.438, 0.6703, 0.4635, 0.6527, 0.4754, 0.6672, 0.4498, 0.688, 0.2337, 0.7106, 0.264, 0.7141, 0.262, 0.7391, 0.2291, 0.7338, 0.4136, 0.6839, 0.438, 0.6703, 0.4498, 0.688, 0.4246, 0.7043, 0.1997, 0.7028, 0.2337, 0.7106, 0.2291, 0.7338, 0.1929, 0.7232, 0.3898, 0.6945, 0.4136, 0.6839, 0.4246, 0.7043, 0.3994, 0.7171, 0.1598, 0.6883, 0.1997, 0.7028, 0.1929, 0.7232, 0.1518, 0.7046, 0.3662, 0.7027, 0.3898, 0.6945, 0.3994, 0.7171, 0.3739, 0.7269, 0.1082, 0.6612, 0.1598, 0.6883, 0.1518, 0.7046, 0.1013, 0.6719, 0.3422, 0.7087, 0.3662, 0.7027, 0.3739, 0.7269, 0.3477, 0.7341, 0.6098, 0.01915, 0.6423, 0.03706, 0.6069, 0.0258, 0.6421, 0.1111, 0.6247, 0.07842, 0.6314, 0.07564, 0.3176, 0.7127, 0.3422, 0.7087, 0.3477, 0.7341, 0.3207, 0.7386, 0.4914, 0.6294, 0.5252, 0.5965, 0.5324, 0.6035, 0.502, 0.6403, 0.2917, 0.7146, 0.3176, 0.7127, 0.3207, 0.7386, 0.2923, 0.7404, 0.3739, 0.7269, 0.3994, 0.7171, 0.4109, 0.7414, 0.3831, 0.7534, 0.1013, 0.6719, 0.1518, 0.7046, 0.1419, 0.721, 0.09321, 0.6821, 0.3477, 0.7341, 0.3739, 0.7269, 0.3831, 0.7534, 0.3542, 0.762, 0.6069, 0.0258, 0.6423, 0.03706, 0.6054, 0.03288, 0.6421, 0.1111, 0.6314, 0.07564, 0.6385, 0.07423, 0.3207, 0.7386, 0.3477, 0.7341, 0.3542, 0.762, 0.3241, 0.7673, 0.502, 0.6403, 0.5324, 0.6035, 0.5404, 0.6097, 0.5142, 0.6503, 0.2923, 0.7404, 0.3207, 0.7386, 0.3241, 0.7673, 0.2923, 0.769, 0.4754, 0.6672, 0.502, 0.6403, 0.5142, 0.6503, 0.4893, 0.6814, 0.262, 0.7391, 0.2923, 0.7404, 0.2923, 0.769, 0.2587, 0.7665, 0.4498, 0.688, 0.4754, 0.6672, 0.4893, 0.6814, 0.4639, 0.7061, 0.2291, 0.7338, 0.262, 0.7391, 0.2587, 0.7665, 0.2228, 0.759, 0.4246, 0.7043, 0.4498, 0.688, 0.4639, 0.7061, 0.4378, 0.7258, 0.1929, 0.7232, 0.2291, 0.7338, 0.2228, 0.759, 0.1841, 0.7447, 0.3994, 0.7171, 0.4246, 0.7043, 0.4378, 0.7258, 0.4109, 0.7414, 0.1518, 0.7046, 0.1929, 0.7232, 0.1841, 0.7447, 0.1419, 0.721, 0.2587, 0.7665, 0.2923, 0.769, 0.2918, 0.8011, 0.2538, 0.797, 0.4639, 0.7061, 0.4893, 0.6814, 0.5057, 0.695, 0.481, 0.7244, 0.2228, 0.759, 0.2587, 0.7665, 0.2538, 0.797, 0.214, 0.7864, 0.4378, 0.7258, 0.4639, 0.7061, 0.481, 0.7244, 0.4541, 0.7484, 0.1841, 0.7447, 0.2228, 0.759, 0.214, 0.7864, 0.1725, 0.7674, 0.4109, 0.7414, 0.4378, 0.7258, 0.4541, 0.7484, 0.4252, 0.7678, 0.1419, 0.721, 0.1841, 0.7447, 0.1725, 0.7674, 0.1296, 0.7375, 0.3831, 0.7534, 0.4109, 0.7414, 0.4252, 0.7678, 0.3945, 0.7827, 0.09321, 0.6821, 0.1419, 0.721, 0.1296, 0.7375, 0.08393, 0.6917, 0.3542, 0.762, 0.3831, 0.7534, 0.3945, 0.7827, 0.3621, 0.7934, 0.6054, 0.03288, 0.6423, 0.03706, 0.6053, 0.04012, 0.6421, 0.1111, 0.6385, 0.07423, 0.6458, 0.07423, 0.3241, 0.7673, 0.3542, 0.762, 0.3621, 0.7934, 0.3278, 0.7996, 0.5142, 0.6503, 0.5404, 0.6097, 0.5492, 0.6148, 0.5281, 0.6593, 0.2923, 0.769, 0.3241, 0.7673, 0.3278, 0.7996, 0.2918, 0.8011, 0.4893, 0.6814, 0.5142, 0.6503, 0.5281, 0.6593, 0.5057, 0.695, 0.08393, 0.6917, 0.1296, 0.7375, 0.1145, 0.7536, 0.07337, 0.7003, 0.3621, 0.7934, 0.3945, 0.7827, 0.4088, 0.8158, 0.3717, 0.8292, 0.6053, 0.04012, 0.6423, 0.03706, 0.6066, 0.04725, 0.6421, 0.1111, 0.6458, 0.07423, 0.6529, 0.07564, 0.3278, 0.7996, 0.3621, 0.7934, 0.3717, 0.8292, 0.3321, 0.8368, 0.5281, 0.6593, 0.5492, 0.6148, 0.5587, 0.6186, 0.5438, 0.6668, 0.2918, 0.8011, 0.3278, 0.7996, 0.3321, 0.8368, 0.2902, 0.8379, 0.5057, 0.695, 0.5281, 0.6593, 0.5438, 0.6668, 0.5251, 0.7076, 0.2538, 0.797, 0.2918, 0.8011, 0.2902, 0.8379, 0.2467, 0.8316, 0.481, 0.7244, 0.5057, 0.695, 0.5251, 0.7076, 0.5017, 0.7427, 0.214, 0.7864, 0.2538, 0.797, 0.2467, 0.8316, 0.202, 0.8166, 0.4541, 0.7484, 0.481, 0.7244, 0.5017, 0.7427, 0.4742, 0.7724, 0.1725, 0.7674, 0.214, 0.7864, 0.202, 0.8166, 0.1574, 0.7913, 0.4252, 0.7678, 0.4541, 0.7484, 0.4742, 0.7724, 0.4431, 0.7967, 0.1296, 0.7375, 0.1725, 0.7674, 0.1574, 0.7913, 0.1145, 0.7536, 0.3945, 0.7827, 0.4252, 0.7678, 0.4431, 0.7967, 0.4088, 0.8158, 0.202, 0.8166, 0.2467, 0.8316, 0.2361, 0.8713, 0.1855, 0.85, 0.4742, 0.7724, 0.5017, 0.7427, 0.5271, 0.7605, 0.4997, 0.7975, 0.1574, 0.7913, 0.202, 0.8166, 0.1855, 0.85, 0.1378, 0.8161, 0.4431, 0.7967, 0.4742, 0.7724, 0.4997, 0.7975, 0.4661, 0.8288, 0.1145, 0.7536, 0.1574, 0.7913, 0.1378, 0.8161, 0.09609, 0.7689, 0.4088, 0.8158, 0.4431, 0.7967, 0.4661, 0.8288, 0.4273, 0.8536, 0.07337, 0.7003, 0.1145, 0.7536, 0.09609, 0.7689, 0.06149, 0.7078, 0.3717, 0.8292, 0.4088, 0.8158, 0.4273, 0.8536, 0.3839, 0.8711, 0.6066, 0.04725, 0.6423, 0.03706, 0.6092, 0.05398, 0.6421, 0.1111, 0.6529, 0.07564, 0.6596, 0.07842, 0.3321, 0.8368, 0.3717, 0.8292, 0.3839, 0.8711, 0.3369, 0.8806, 0.5438, 0.6668, 0.5587, 0.6186, 0.5688, 0.621, 0.5614, 0.6722, 0.2902, 0.8379, 0.3321, 0.8368, 0.3369, 0.8806, 0.2872, 0.8811, 0.5251, 0.7076, 0.5438, 0.6668, 0.5614, 0.6722, 0.5478, 0.7185, 0.2467, 0.8316, 0.2902, 0.8379, 0.2872, 0.8811, 0.2361, 0.8713, 0.5017, 0.7427, 0.5251, 0.7076, 0.5478, 0.7185, 0.5271, 0.7605, 0.6092, 0.05398, 0.6423, 0.03706, 0.6132, 0.06007, 0.6421, 0.1111, 0.6596, 0.07842, 0.6656, 0.08245, 0.3369, 0.8806, 0.3839, 0.8711, 0.3999, 0.9213, 0.3425, 0.9336, 0.5614, 0.6722, 0.5688, 0.621, 0.5793, 0.6217, 0.5807, 0.6748, 0.2872, 0.8811, 0.3369, 0.8806, 0.3425, 0.9336, 0.2818, 0.9329, 0.5478, 0.7185, 0.5614, 0.6722, 0.5807, 0.6748, 0.5744, 0.7267, 0.2361, 0.8713, 0.2872, 0.8811, 0.2818, 0.9329, 0.2206, 0.9177, 0.5271, 0.7605, 0.5478, 0.7185, 0.5744, 0.7267, 0.5584, 0.7769, 0.1855, 0.85, 0.2361, 0.8713, 0.2206, 0.9177, 0.1626, 0.8872, 0.4997, 0.7975, 0.5271, 0.7605, 0.5584, 0.7769, 0.5322, 0.8235, 0.1378, 0.8161, 0.1855, 0.85, 0.1626, 0.8872, 0.1122, 0.8415, 0.4661, 0.8288, 0.4997, 0.7975, 0.5322, 0.8235, 0.4963, 0.8644, 0.09609, 0.7689, 0.1378, 0.8161, 0.1122, 0.8415, 0.0738, 0.7825, 0.4273, 0.8536, 0.4661, 0.8288, 0.4963, 0.8644, 0.4518, 0.8977, 0.06149, 0.7078, 0.09609, 0.7689, 0.0738, 0.7825, 0.04836, 0.7136, 0.3839, 0.8711, 0.4273, 0.8536, 0.4518, 0.8977, 0.3999, 0.9213, 0.5322, 0.8235, 0.5584, 0.7769, 0.5969, 0.7903, 0.5744, 0.8495, 0.1122, 0.8415, 0.1626, 0.8872, 0.1303, 0.9284, 0.07865, 0.8663, 0.4963, 0.8644, 0.5322, 0.8235, 0.5744, 0.8495, 0.537, 0.9043, 0.0738, 0.7825, 0.1122, 0.8415, 0.07865, 0.8663, 0.04707, 0.7933, 0.4518, 0.8977, 0.4963, 0.8644, 0.537, 0.9043, 0.4853, 0.9503, 0.04836, 0.7136, 0.0738, 0.7825, 0.04707, 0.7933, 0.03411, 0.7174, 0.3999, 0.9213, 0.4518, 0.8977, 0.4853, 0.9503, 0.4216, 0.9833, 0.6132, 0.06007, 0.6423, 0.03706, 0.6182, 0.06529, 0.6421, 0.1111, 0.6656, 0.08245, 0.6708, 0.08758, 0.3425, 0.9336, 0.3999, 0.9213, 0.4216, 0.9833, 0.3492, 0.9999, 0.5807, 0.6748, 0.5793, 0.6217, 0.5899, 0.6204, 0.6014, 0.6739, 0.2818, 0.9329, 0.3425, 0.9336, 0.3492, 0.9999, 0.2724, 0.997, 0.5744, 0.7267, 0.5807, 0.6748, 0.6014, 0.6739, 0.6051, 0.7307, 0.2206, 0.9177, 0.2818, 0.9329, 0.2724, 0.997, 0.1972, 0.9731, 0.5584, 0.7769, 0.5744, 0.7267, 0.6051, 0.7307, 0.5969, 0.7903, 0.1626, 0.8872, 0.2206, 0.9177, 0.1972, 0.9731, 0.1303, 0.9284, 0.08862, 0.1135, 0.1443, 0.06619, 0.1828, 0.1236, 0.1335, 0.16, 0.6051, 0.2942, 0.6042, 0.3701, 0.5896, 0.3712, 0.577, 0.2988, 0.04549, 0.1687, 0.08862, 0.1135, 0.1335, 0.16, 0.0934, 0.2023, 0.5937, 0.2184, 0.6051, 0.2942, 0.577, 0.2988, 0.5542, 0.2303, 0.01616, 0.2293, 0.04549, 0.1687, 0.0934, 0.2023, 0.0626, 0.2497, 0.5741, 0.1451, 0.5937, 0.2184, 0.5542, 0.2303, 0.5234, 0.1628, 0.001314, 0.292, 0.01616, 0.2293, 0.0626, 0.2497, 0.04194, 0.3007, 0.8616, 0.5494, 0.8456, 0.6823, 0.7511, 0.6767, 0.751, 0.5436, 9.974e-05, 0.353, 0.001314, 0.292, 0.04194, 0.3007, 0.03151, 0.3536, 0.8743, 0.4165, 0.8616, 0.5494, 0.751, 0.5436, 0.7511, 0.4105, 0.009928, 0.4097, 9.974e-05, 0.353, 0.03151, 0.3536, 0.03069, 0.4067, 0.2104, 0.02857, 0.2837, 9.974e-05, 0.3103, 0.06746, 0.2412, 0.09341, 0.02687, 0.4623, 0.009928, 0.4097, 0.03069, 0.4067, 0.03738, 0.4599, 0.1443, 0.06619, 0.2104, 0.02857, 0.2412, 0.09341, 0.1828, 0.1236, 0.619, 0.06601, 0.6423, 0.03706, 0.6251, 0.06997, 0.6421, 0.1111, 0.6708, 0.08758, 0.6748, 0.09362, 0.03151, 0.3536, 0.04194, 0.3007, 0.07585, 0.3136, 0.05942, 0.3589, 0.7511, 0.4105, 0.751, 0.5436, 0.6405, 0.5498, 0.6275, 0.4166, 0.03069, 0.4067, 0.03151, 0.3536, 0.05942, 0.3589, 0.05047, 0.4074, 0.2412, 0.09341, 0.3103, 0.06746, 0.3315, 0.1352, 0.2649, 0.1521, 0.03738, 0.4599, 0.03069, 0.4067, 0.05047, 0.4074, 0.048, 0.4595, 0.1828, 0.1236, 0.2412, 0.09341, 0.2649, 0.1521, 0.2123, 0.1743, 0.6251, 0.06997, 0.6423, 0.03706, 0.6318, 0.07267, 0.6421, 0.1111, 0.6748, 0.09362, 0.6776, 0.1003, 0.1335, 0.16, 0.1828, 0.1236, 0.2123, 0.1743, 0.1679, 0.202, 0.577, 0.2988, 0.5896, 0.3712, 0.5756, 0.3747, 0.5518, 0.3077, 0.0934, 0.2023, 0.1335, 0.16, 0.1679, 0.202, 0.1307, 0.2348, 0.5542, 0.2303, 0.577, 0.2988, 0.5518, 0.3077, 0.5197, 0.2483, 0.0626, 0.2497, 0.0934, 0.2023, 0.1307, 0.2348, 0.09954, 0.2719, 0.5234, 0.1628, 0.5542, 0.2303, 0.5197, 0.2483, 0.4759, 0.19, 0.04194, 0.3007, 0.0626, 0.2497, 0.09954, 0.2719, 0.07585, 0.3136, 0.751, 0.5436, 0.7511, 0.6767, 0.6568, 0.6824, 0.6405, 0.5498, 0.5518, 0.3077, 0.5756, 0.3747, 0.5627, 0.3802, 0.53, 0.3199, 0.1307, 0.2348, 0.1679, 0.202, 0.194, 0.2399, 0.1593, 0.2652, 0.5197, 0.2483, 0.5518, 0.3077, 0.53, 0.3199, 0.4919, 0.271, 0.09954, 0.2719, 0.1307, 0.2348, 0.1593, 0.2652, 0.1294, 0.2951, 0.4759, 0.19, 0.5197, 0.2483, 0.4919, 0.271, 0.4455, 0.2306, 0.07585, 0.3136, 0.09954, 0.2719, 0.1294, 0.2951, 0.1041, 0.3291, 0.4076, 0.15, 0.4759, 0.19, 0.4455, 0.2306, 0.3896, 0.2052, 0.05942, 0.3589, 0.07585, 0.3136, 0.1041, 0.3291, 0.08381, 0.3677, 0.3315, 0.1352, 0.4076, 0.15, 0.3896, 0.2052, 0.3317, 0.1969, 0.05047, 0.4074, 0.05942, 0.3589, 0.08381, 0.3677, 0.06878, 0.4111, 0.2649, 0.1521, 0.3315, 0.1352, 0.3317, 0.1969, 0.2791, 0.204, 0.048, 0.4595, 0.05047, 0.4074, 0.06878, 0.4111, 0.05838, 0.4609, 0.2123, 0.1743, 0.2649, 0.1521, 0.2791, 0.204, 0.2336, 0.2192, 0.6318, 0.07267, 0.6423, 0.03706, 0.6389, 0.07403, 0.6421, 0.1111, 0.6776, 0.1003, 0.679, 0.1074, 0.1679, 0.202, 0.2123, 0.1743, 0.2336, 0.2192, 0.194, 0.2399, 0.3317, 0.1969, 0.3896, 0.2052, 0.3783, 0.2494, 0.3315, 0.2441, 0.06878, 0.4111, 0.08381, 0.3677, 0.1049, 0.3786, 0.08541, 0.4172, 0.2791, 0.204, 0.3317, 0.1969, 0.3315, 0.2441, 0.2882, 0.2482, 0.05838, 0.4609, 0.06878, 0.4111, 0.08541, 0.4172, 0.06829, 0.4639, 0.2336, 0.2192, 0.2791, 0.204, 0.2882, 0.2482, 0.249, 0.2589, 0.6389, 0.07403, 0.6423, 0.03706, 0.6462, 0.07397, 0.6421, 0.1111, 0.679, 0.1074, 0.679, 0.1147, 0.194, 0.2399, 0.2336, 0.2192, 0.249, 0.2589, 0.2138, 0.2744, 0.53, 0.3199, 0.5627, 0.3802, 0.5509, 0.3873, 0.5115, 0.3342, 0.1593, 0.2652, 0.194, 0.2399, 0.2138, 0.2744, 0.1819, 0.294, 0.4919, 0.271, 0.53, 0.3199, 0.5115, 0.3342, 0.4706, 0.2948, 0.1294, 0.2951, 0.1593, 0.2652, 0.1819, 0.294, 0.1534, 0.3181, 0.4455, 0.2306, 0.4919, 0.271, 0.4706, 0.2948, 0.4259, 0.2661, 0.1041, 0.3291, 0.1294, 0.2951, 0.1534, 0.3181, 0.1276, 0.3459, 0.3896, 0.2052, 0.4455, 0.2306, 0.4259, 0.2661, 0.3783, 0.2494, 0.08381, 0.3677, 0.1041, 0.3291, 0.1276, 0.3459, 0.1049, 0.3786, 0.1819, 0.294, 0.2138, 0.2744, 0.2292, 0.3057, 0.2, 0.3212, 0.4706, 0.2948, 0.5115, 0.3342, 0.4962, 0.3497, 0.4544, 0.3184, 0.1534, 0.3181, 0.1819, 0.294, 0.2, 0.3212, 0.1727, 0.3403, 0.4259, 0.2661, 0.4706, 0.2948, 0.4544, 0.3184, 0.4125, 0.2976, 0.1276, 0.3459, 0.1534, 0.3181, 0.1727, 0.3403, 0.1471, 0.3634, 0.3783, 0.2494, 0.4259, 0.2661, 0.4125, 0.2976, 0.371, 0.2862, 0.1049, 0.3786, 0.1276, 0.3459, 0.1471, 0.3634, 0.123, 0.3911, 0.3315, 0.2441, 0.3783, 0.2494, 0.371, 0.2862, 0.3314, 0.2828, 0.08541, 0.4172, 0.1049, 0.3786, 0.123, 0.3911, 0.1003, 0.425, 0.2882, 0.2482, 0.3315, 0.2441, 0.3314, 0.2828, 0.2946, 0.2858, 0.06829, 0.4639, 0.08541, 0.4172, 0.1003, 0.425, 0.07757, 0.4682, 0.249, 0.2589, 0.2882, 0.2482, 0.2946, 0.2858, 0.2606, 0.2937, 0.6462, 0.07397, 0.6423, 0.03706, 0.6533, 0.07251, 0.6421, 0.1111, 0.679, 0.1147, 0.6776, 0.1218, 0.2138, 0.2744, 0.249, 0.2589, 0.2606, 0.2937, 0.2292, 0.3057, 0.5115, 0.3342, 0.5509, 0.3873, 0.5403, 0.3957, 0.4962, 0.3497, 0.1003, 0.425, 0.123, 0.3911, 0.1385, 0.4045, 0.1135, 0.4342, 0.2946, 0.2858, 0.3314, 0.2828, 0.3317, 0.3158, 0.2996, 0.3184, 0.07757, 0.4682, 0.1003, 0.425, 0.1135, 0.4342, 0.08613, 0.4736, 0.2606, 0.2937, 0.2946, 0.2858, 0.2996, 0.3184, 0.2695, 0.3246, 0.6533, 0.07251, 0.6423, 0.03706, 0.6599, 0.0697, 0.6421, 0.1111, 0.6776, 0.1218, 0.6748, 0.1285, 0.2292, 0.3057, 0.2606, 0.2937, 0.2695, 0.3246, 0.2413, 0.334, 0.4962, 0.3497, 0.5403, 0.3957, 0.5311, 0.4049, 0.4837, 0.3657, 0.2, 0.3212, 0.2292, 0.3057, 0.2413, 0.334, 0.2145, 0.3464, 0.4544, 0.3184, 0.4962, 0.3497, 0.4837, 0.3657, 0.4421, 0.341, 0.1727, 0.3403, 0.2, 0.3212, 0.2145, 0.3464, 0.1884, 0.3618, 0.4125, 0.2976, 0.4544, 0.3184, 0.4421, 0.341, 0.403, 0.3258, 0.1471, 0.3634, 0.1727, 0.3403, 0.1884, 0.3618, 0.1633, 0.381, 0.371, 0.2862, 0.4125, 0.2976, 0.403, 0.3258, 0.3662, 0.3179, 0.123, 0.3911, 0.1471, 0.3634, 0.1633, 0.381, 0.1385, 0.4045, 0.3314, 0.2828, 0.371, 0.2862, 0.3662, 0.3179, 0.3317, 0.3158, 0.1884, 0.3618, 0.2145, 0.3464, 0.226, 0.3699, 0.2015, 0.3827, 0.403, 0.3258, 0.4421, 0.341, 0.4327, 0.3626, 0.3963, 0.3514, 0.1633, 0.381, 0.1884, 0.3618, 0.2015, 0.3827, 0.177, 0.3986, 0.3662, 0.3179, 0.403, 0.3258, 0.3963, 0.3514, 0.363, 0.3459, 0.1385, 0.4045, 0.1633, 0.381, 0.177, 0.3986, 0.1518, 0.4186, 0.3317, 0.3158, 0.3662, 0.3179, 0.363, 0.3459, 0.3322, 0.3449, 0.1135, 0.4342, 0.1385, 0.4045, 0.1518, 0.4186, 0.1252, 0.4444, 0.2996, 0.3184, 0.3317, 0.3158, 0.3322, 0.3449, 0.3036, 0.3472, 0.08613, 0.4736, 0.1135, 0.4342, 0.1252, 0.4444, 0.09392, 0.48, 0.2695, 0.3246, 0.2996, 0.3184, 0.3036, 0.3472, 0.2767, 0.3522, 0.6599, 0.0697, 0.6423, 0.03706, 0.6659, 0.06565, 0.6421, 0.1111, 0.6748, 0.1285, 0.6708, 0.1346, 0.2413, 0.334, 0.2695, 0.3246, 0.2767, 0.3522, 0.251, 0.3598, 0.4837, 0.3657, 0.5311, 0.4049, 0.523, 0.4149, 0.4735, 0.3819, 0.2145, 0.3464, 0.2413, 0.334, 0.251, 0.3598, 0.226, 0.3699, 0.4421, 0.341, 0.4837, 0.3657, 0.4735, 0.3819, 0.4327, 0.3626, 0.09392, 0.48, 0.1252, 0.4444, 0.1354, 0.4554, 0.1009, 0.4872, 0.2767, 0.3522, 0.3036, 0.3472, 0.3072, 0.373, 0.2826, 0.3774, 0.6659, 0.06565, 0.6423, 0.03706, 0.671, 0.06051, 0.6421, 0.1111, 0.6708, 0.1346, 0.6656, 0.1397, 0.251, 0.3598, 0.2767, 0.3522, 0.2826, 0.3774, 0.2589, 0.3837, 0.4735, 0.3819, 0.523, 0.4149, 0.5161, 0.4253, 0.4653, 0.398, 0.226, 0.3699, 0.251, 0.3598, 0.2589, 0.3837, 0.2356, 0.392, 0.4327, 0.3626, 0.4735, 0.3819, 0.4653, 0.398, 0.4257, 0.383, 0.2015, 0.3827, 0.226, 0.3699, 0.2356, 0.392, 0.2123, 0.4026, 0.3963, 0.3514, 0.4327, 0.3626, 0.4257, 0.383, 0.3915, 0.3749, 0.177, 0.3986, 0.2015, 0.3827, 0.2123, 0.4026, 0.1884, 0.4159, 0.363, 0.3459, 0.3963, 0.3514, 0.3915, 0.3749, 0.361, 0.3712, 0.1518, 0.4186, 0.177, 0.3986, 0.1884, 0.4159, 0.1632, 0.4329, 0.3322, 0.3449, 0.363, 0.3459, 0.361, 0.3712, 0.3331, 0.3709, 0.1252, 0.4444, 0.1518, 0.4186, 0.1632, 0.4329, 0.1354, 0.4554, 0.3036, 0.3472, 0.3322, 0.3449, 0.3331, 0.3709, 0.3072, 0.373, 0.3915, 0.3749, 0.4257, 0.383, 0.4204, 0.4025, 0.3882, 0.3967, 0.1884, 0.4159, 0.2123, 0.4026, 0.2213, 0.4218, 0.198, 0.433, 0.361, 0.3712, 0.3915, 0.3749, 0.3882, 0.3967, 0.3598, 0.3944, 0.1632, 0.4329, 0.1884, 0.4159, 0.198, 0.433, 0.1729, 0.4474, 0.3331, 0.3709, 0.361, 0.3712, 0.3598, 0.3944, 0.3341, 0.3947, 0.1354, 0.4554, 0.1632, 0.4329, 0.1729, 0.4474, 0.1442, 0.4669, 0.3072, 0.373, 0.3331, 0.3709, 0.3341, 0.3947, 0.3103, 0.3967, 0.1009, 0.4872, 0.1354, 0.4554, 0.1442, 0.4669, 0.1071, 0.4951, 0.2826, 0.3774, 0.3072, 0.373, 0.3103, 0.3967, 0.2876, 0.4005, 0.671, 0.06051, 0.6423, 0.03706, 0.675, 0.05448, 0.6421, 0.1111, 0.6656, 0.1397, 0.6596, 0.1437, 0.2589, 0.3837, 0.2826, 0.3774, 0.2876, 0.4005, 0.2655, 0.4058, 0.4653, 0.398, 0.5161, 0.4253, 0.5102, 0.436, 0.4589, 0.4138, 0.2356, 0.392, 0.2589, 0.3837, 0.2655, 0.4058, 0.2435, 0.4128, 0.4257, 0.383, 0.4653, 0.398, 0.4589, 0.4138, 0.4204, 0.4025, 0.2123, 0.4026, 0.2356, 0.392, 0.2435, 0.4128, 0.2213, 0.4218, 0.2876, 0.4005, 0.3103, 0.3967, 0.3132, 0.4188, 0.2919, 0.4221, 0.675, 0.05448, 0.6423, 0.03706, 0.6778, 0.04779, 0.6421, 0.1111, 0.6596, 0.1437, 0.6529, 0.1465, 0.2655, 0.4058, 0.2876, 0.4005, 0.2919, 0.4221, 0.2711, 0.4267, 0.4589, 0.4138, 0.5102, 0.436, 0.5053, 0.4469, 0.4539, 0.4294, 0.2435, 0.4128, 0.2655, 0.4058, 0.2711, 0.4267, 0.2503, 0.4327, 0.4204, 0.4025, 0.4589, 0.4138, 0.4539, 0.4294, 0.4166, 0.421, 0.2213, 0.4218, 0.2435, 0.4128, 0.2503, 0.4327, 0.2288, 0.4402, 0.3882, 0.3967, 0.4204, 0.4025, 0.4166, 0.421, 0.386, 0.4171, 0.198, 0.433, 0.2213, 0.4218, 0.2288, 0.4402, 0.2062, 0.4497, 0.3598, 0.3944, 0.3882, 0.3967, 0.386, 0.4171, 0.3594, 0.4159, 0.1729, 0.4474, 0.198, 0.433, 0.2062, 0.4497, 0.1812, 0.4621, 0.3341, 0.3947, 0.3598, 0.3944, 0.3594, 0.4159, 0.3354, 0.4166, 0.1442, 0.4669, 0.1729, 0.4474, 0.1812, 0.4621, 0.1519, 0.4788, 0.3103, 0.3967, 0.3341, 0.3947, 0.3354, 0.4166, 0.3132, 0.4188, 0.1071, 0.4951, 0.1442, 0.4669, 0.1519, 0.4788, 0.1126, 0.5036, 0.2062, 0.4497, 0.2288, 0.4402, 0.2353, 0.4581, 0.2131, 0.4662, 0.3594, 0.4159, 0.386, 0.4171, 0.3847, 0.4364, 0.3595, 0.4361, 0.1812, 0.4621, 0.2062, 0.4497, 0.2131, 0.4662, 0.1882, 0.4767, 0.3354, 0.4166, 0.3594, 0.4159, 0.3595, 0.4361, 0.3369, 0.4372, 0.1519, 0.4788, 0.1812, 0.4621, 0.1882, 0.4767, 0.1585, 0.4911, 0.3132, 0.4188, 0.3354, 0.4166, 0.3369, 0.4372, 0.3158, 0.4394, 0.1126, 0.5036, 0.1519, 0.4788, 0.1585, 0.4911, 0.1172, 0.5125, 0.2919, 0.4221, 0.3132, 0.4188, 0.3158, 0.4394, 0.2957, 0.4425, 0.6778, 0.04779, 0.6423, 0.03706, 0.6792, 0.04068, 0.6421, 0.1111, 0.6529, 0.1465, 0.6458, 0.1479, 0.2711, 0.4267, 0.2919, 0.4221, 0.2957, 0.4425, 0.276, 0.4466, 0.4539, 0.4294, 0.5053, 0.4469, 0.5014, 0.458, 0.4501, 0.4446, 0.2503, 0.4327, 0.2711, 0.4267, 0.276, 0.4466, 0.256, 0.4517, 0.4166, 0.421, 0.4539, 0.4294, 0.4501, 0.4446, 0.4139, 0.4388, 0.2288, 0.4402, 0.2503, 0.4327, 0.256, 0.4517, 0.2353, 0.4581, 0.386, 0.4171, 0.4166, 0.421, 0.4139, 0.4388, 0.3847, 0.4364, 0.6792, 0.04068, 0.6423, 0.03706, 0.6792, 0.03344, 0.6421, 0.1111, 0.6458, 0.1479, 0.6385, 0.1479, 0.276, 0.4466, 0.2957, 0.4425, 0.2992, 0.4619, 0.2802, 0.4656, 0.4501, 0.4446, 0.5014, 0.458, 0.4983, 0.469, 0.4474, 0.4594, 0.256, 0.4517, 0.276, 0.4466, 0.2802, 0.4656, 0.2609, 0.47, 0.4139, 0.4388, 0.4501, 0.4446, 0.4474, 0.4594, 0.4123, 0.4559, 0.2353, 0.4581, 0.256, 0.4517, 0.2609, 0.47, 0.2408, 0.4756, 0.3847, 0.4364, 0.4139, 0.4388, 0.4123, 0.4559, 0.3842, 0.4548, 0.2131, 0.4662, 0.2353, 0.4581, 0.2408, 0.4756, 0.2189, 0.4825, 0.3595, 0.4361, 0.3847, 0.4364, 0.3842, 0.4548, 0.3601, 0.4553, 0.1882, 0.4767, 0.2131, 0.4662, 0.2189, 0.4825, 0.1942, 0.4914, 0.3369, 0.4372, 0.3595, 0.4361, 0.3601, 0.4553, 0.3385, 0.4567, 0.1585, 0.4911, 0.1882, 0.4767, 0.1942, 0.4914, 0.164, 0.5036, 0.3158, 0.4394, 0.3369, 0.4372, 0.3385, 0.4567, 0.3184, 0.459, 0.1172, 0.5125, 0.1585, 0.4911, 0.164, 0.5036, 0.1212, 0.5218, 0.2957, 0.4425, 0.3158, 0.4394, 0.3184, 0.459, 0.2992, 0.4619, 0.3601, 0.4553, 0.3842, 0.4548, 0.3843, 0.4725, 0.3611, 0.4737, 0.1942, 0.4914, 0.2189, 0.4825, 0.2239, 0.4986, 0.1992, 0.5062, 0.3385, 0.4567, 0.3601, 0.4553, 0.3611, 0.4737, 0.3403, 0.4754, 0.164, 0.5036, 0.1942, 0.4914, 0.1992, 0.5062, 0.1687, 0.5164, 0.3184, 0.459, 0.3385, 0.4567, 0.3403, 0.4754, 0.321, 0.4778, 0.1212, 0.5218, 0.164, 0.5036, 0.1687, 0.5164, 0.1244, 0.5315, 0.2992, 0.4619, 0.3184, 0.459, 0.321, 0.4778, 0.3024, 0.4806, 0.6792, 0.03344, 0.6423, 0.03706, 0.6778, 0.02634, 0.6421, 0.1111, 0.6385, 0.1479, 0.6314, 0.1465, 0.2802, 0.4656, 0.2992, 0.4619, 0.3024, 0.4806, 0.284, 0.4839, 0.4474, 0.4594, 0.4983, 0.469, 0.496, 0.48, 0.4457, 0.474, 0.2609, 0.47, 0.2802, 0.4656, 0.284, 0.4839, 0.2653, 0.4879, 0.4123, 0.4559, 0.4474, 0.4594, 0.4457, 0.474, 0.4115, 0.4724, 0.2408, 0.4756, 0.2609, 0.47, 0.2653, 0.4879, 0.2455, 0.4927, 0.3842, 0.4548, 0.4123, 0.4559, 0.4115, 0.4724, 0.3843, 0.4725, 0.2189, 0.4825, 0.2408, 0.4756, 0.2455, 0.4927, 0.2239, 0.4986, 0.284, 0.4839, 0.3024, 0.4806, 0.3054, 0.4987, 0.2875, 0.5018, 0.4457, 0.474, 0.496, 0.48, 0.4945, 0.4909, 0.4449, 0.4882, 0.2653, 0.4879, 0.284, 0.4839, 0.2875, 0.5018, 0.269, 0.5054, 0.4115, 0.4724, 0.4457, 0.474, 0.4449, 0.4882, 0.4115, 0.4884, 0.2455, 0.4927, 0.2653, 0.4879, 0.269, 0.5054, 0.2495, 0.5096, 0.3843, 0.4725, 0.4115, 0.4724, 0.4115, 0.4884, 0.3851, 0.4897, 0.2239, 0.4986, 0.2455, 0.4927, 0.2495, 0.5096, 0.2281, 0.5146, 0.3611, 0.4737, 0.3843, 0.4725, 0.3851, 0.4897, 0.3625, 0.4914, 0.1992, 0.5062, 0.2239, 0.4986, 0.2281, 0.5146, 0.2034, 0.5209, 0.3403, 0.4754, 0.3611, 0.4737, 0.3625, 0.4914, 0.3424, 0.4935, 0.1687, 0.5164, 0.1992, 0.5062, 0.2034, 0.5209, 0.1725, 0.5293, 0.321, 0.4778, 0.3403, 0.4754, 0.3424, 0.4935, 0.3236, 0.496, 0.1244, 0.5315, 0.1687, 0.5164, 0.1725, 0.5293, 0.127, 0.5415, 0.3024, 0.4806, 0.321, 0.4778, 0.3236, 0.496, 0.3054, 0.4987, 0.6778, 0.02634, 0.6423, 0.03706, 0.675, 0.01965, 0.6421, 0.1111, 0.6314, 0.1465, 0.6247, 0.1437, 0.2034, 0.5209, 0.2281, 0.5146, 0.2317, 0.5306, 0.2068, 0.5358, 0.3424, 0.4935, 0.3625, 0.4914, 0.3643, 0.5087, 0.3446, 0.5112, 0.1725, 0.5293, 0.2034, 0.5209, 0.2068, 0.5358, 0.1755, 0.5425, 0.3236, 0.496, 0.3424, 0.4935, 0.3446, 0.5112, 0.3261, 0.5138, 0.127, 0.5415, 0.1725, 0.5293, 0.1755, 0.5425, 0.1289, 0.5517, 0.3054, 0.4987, 0.3236, 0.496, 0.3261, 0.5138, 0.3083, 0.5165, 0.675, 0.01965, 0.6423, 0.03706, 0.671, 0.01361, 0.6421, 0.1111, 0.6247, 0.1437, 0.6186, 0.1397, 0.2875, 0.5018, 0.3054, 0.4987, 0.3083, 0.5165, 0.2906, 0.5194, 0.4449, 0.4882, 0.4945, 0.4909, 0.4937, 0.5017, 0.4449, 0.5022, 0.269, 0.5054, 0.2875, 0.5018, 0.2906, 0.5194, 0.2724, 0.5226, 0.4115, 0.4884, 0.4449, 0.4882, 0.4449, 0.5022, 0.4122, 0.5041, 0.2495, 0.5096, 0.269, 0.5054, 0.2724, 0.5226, 0.253, 0.5263, 0.3851, 0.4897, 0.4115, 0.4884, 0.4122, 0.5041, 0.3863, 0.5064, 0.2281, 0.5146, 0.2495, 0.5096, 0.253, 0.5263, 0.2317, 0.5306, 0.3625, 0.4914, 0.3851, 0.4897, 0.3863, 0.5064, 0.3643, 0.5087, 0.2724, 0.5226, 0.2906, 0.5194, 0.2936, 0.5369, 0.2754, 0.5398, 0.4122, 0.5041, 0.4449, 0.5022, 0.4457, 0.5159, 0.4135, 0.5195, 0.253, 0.5263, 0.2724, 0.5226, 0.2754, 0.5398, 0.256, 0.543, 0.3863, 0.5064, 0.4122, 0.5041, 0.4135, 0.5195, 0.3882, 0.5227, 0.2317, 0.5306, 0.253, 0.5263, 0.256, 0.543, 0.2346, 0.5466, 0.3643, 0.5087, 0.3863, 0.5064, 0.3882, 0.5227, 0.3665, 0.5257, 0.2068, 0.5358, 0.2317, 0.5306, 0.2346, 0.5466, 0.2095, 0.5508, 0.3446, 0.5112, 0.3643, 0.5087, 0.3665, 0.5257, 0.347, 0.5285, 0.1755, 0.5425, 0.2068, 0.5358, 0.2095, 0.5508, 0.1777, 0.5559, 0.3261, 0.5138, 0.3446, 0.5112, 0.347, 0.5285, 0.3288, 0.5314, 0.1289, 0.5517, 0.1755, 0.5425, 0.1777, 0.5559, 0.1301, 0.5622, 0.3083, 0.5165, 0.3261, 0.5138, 0.3288, 0.5314, 0.3112, 0.5341, 0.671, 0.01361, 0.6423, 0.03706, 0.6659, 0.008474, 0.6421, 0.1111, 0.6186, 0.1397, 0.6135, 0.1346, 0.2906, 0.5194, 0.3083, 0.5165, 0.3112, 0.5341, 0.2936, 0.5369, 0.4449, 0.5022, 0.4937, 0.5017, 0.4936, 0.5124, 0.4457, 0.5159, 0.1777, 0.5559, 0.2095, 0.5508, 0.2115, 0.566, 0.1792, 0.5694, 0.3288, 0.5314, 0.347, 0.5285, 0.3498, 0.5457, 0.3315, 0.5488, 0.1301, 0.5622, 0.1777, 0.5559, 0.1792, 0.5694, 0.1306, 0.5728, 0.3112, 0.5341, 0.3288, 0.5314, 0.3315, 0.5488, 0.314, 0.5516, 0.6659, 0.008474, 0.6423, 0.03706, 0.6599, 0.004423, 0.6421, 0.1111, 0.6135, 0.1346, 0.6095, 0.1285, 0.2936, 0.5369, 0.3112, 0.5341, 0.314, 0.5516, 0.2963, 0.5543, 0.4457, 0.5159, 0.4936, 0.5124, 0.4942, 0.5229, 0.4472, 0.5294, 0.2754, 0.5398, 0.2936, 0.5369, 0.2963, 0.5543, 0.2781, 0.557, 0.4135, 0.5195, 0.4457, 0.5159, 0.4472, 0.5294, 0.4156, 0.5346, 0.256, 0.543, 0.2754, 0.5398, 0.2781, 0.557, 0.2586, 0.5598, 0.3882, 0.5227, 0.4135, 0.5195, 0.4156, 0.5346, 0.3906, 0.5389, 0.2346, 0.5466, 0.256, 0.543, 0.2586, 0.5598, 0.2369, 0.5628, 0.3665, 0.5257, 0.3882, 0.5227, 0.3906, 0.5389, 0.3691, 0.5425, 0.2095, 0.5508, 0.2346, 0.5466, 0.2369, 0.5628, 0.2115, 0.566, 0.347, 0.5285, 0.3665, 0.5257, 0.3691, 0.5425, 0.3498, 0.5457, 0.4156, 0.5346, 0.4472, 0.5294, 0.4495, 0.5427, 0.4184, 0.5496, 0.2586, 0.5598, 0.2781, 0.557, 0.2805, 0.5744, 0.2608, 0.5768, 0.3906, 0.5389, 0.4156, 0.5346, 0.4184, 0.5496, 0.3935, 0.5549, 0.2369, 0.5628, 0.2586, 0.5598, 0.2608, 0.5768, 0.2387, 0.5792, 0.3691, 0.5425, 0.3906, 0.5389, 0.3935, 0.5549, 0.3722, 0.5592, 0.2115, 0.566, 0.2369, 0.5628, 0.2387, 0.5792, 0.2128, 0.5814, 0.3498, 0.5457, 0.3691, 0.5425, 0.3722, 0.5592, 0.3528, 0.5629, 0.1792, 0.5694, 0.2115, 0.566, 0.2128, 0.5814, 0.1799, 0.5832, 0.3315, 0.5488, 0.3498, 0.5457, 0.3528, 0.5629, 0.3346, 0.5662, 0.1306, 0.5728, 0.1792, 0.5694, 0.1799, 0.5832, 0.1305, 0.5836, 0.314, 0.5516, 0.3315, 0.5488, 0.3346, 0.5662, 0.3168, 0.5691, 0.6599, 0.004423, 0.6423, 0.03706, 0.6533, 0.001614, 0.6421, 0.1111, 0.6095, 0.1285, 0.6067, 0.1218, 0.2963, 0.5543, 0.314, 0.5516, 0.3168, 0.5691, 0.299, 0.5718, 0.4472, 0.5294, 0.4942, 0.5229, 0.4954, 0.5332, 0.4495, 0.5427, 0.2781, 0.557, 0.2963, 0.5543, 0.299, 0.5718, 0.2805, 0.5744, 0.3346, 0.5662, 0.3528, 0.5629, 0.3562, 0.5802, 0.3378, 0.5839, 0.1305, 0.5836, 0.1799, 0.5832, 0.1799, 0.5973, 0.1297, 0.5946, 0.3168, 0.5691, 0.3346, 0.5662, 0.3378, 0.5839, 0.3197, 0.5869, 0.6533, 0.001614, 0.6423, 0.03706, 0.6462, 0.0001547, 0.6421, 0.1111, 0.6067, 0.1218, 0.6053, 0.1147, 0.299, 0.5718, 0.3168, 0.5691, 0.3197, 0.5869, 0.3016, 0.5897, 0.4495, 0.5427, 0.4954, 0.5332, 0.4974, 0.5432, 0.4526, 0.5558, 0.2805, 0.5744, 0.299, 0.5718, 0.3016, 0.5897, 0.2827, 0.592, 0.4184, 0.5496, 0.4495, 0.5427, 0.4526, 0.5558, 0.4219, 0.5644, 0.2608, 0.5768, 0.2805, 0.5744, 0.2827, 0.592, 0.2626, 0.5941, 0.3935, 0.5549, 0.4184, 0.5496, 0.4219, 0.5644, 0.3971, 0.5709, 0.2387, 0.5792, 0.2608, 0.5768, 0.2626, 0.5941, 0.24, 0.5959, 0.3722, 0.5592, 0.3935, 0.5549, 0.3971, 0.5709, 0.3757, 0.576, 0.2128, 0.5814, 0.2387, 0.5792, 0.24, 0.5959, 0.2135, 0.5971, 0.3528, 0.5629, 0.3722, 0.5592, 0.3757, 0.576, 0.3562, 0.5802, 0.1799, 0.5832, 0.2128, 0.5814, 0.2135, 0.5971, 0.1799, 0.5973, 0.2626, 0.5941, 0.2827, 0.592, 0.2847, 0.6102, 0.264, 0.6119, 0.3971, 0.5709, 0.4219, 0.5644, 0.4261, 0.5791, 0.4014, 0.5869, 0.24, 0.5959, 0.2626, 0.5941, 0.264, 0.6119, 0.2407, 0.613, 0.3757, 0.576, 0.3971, 0.5709, 0.4014, 0.5869, 0.3798, 0.5929, 0.2135, 0.5971, 0.24, 0.5959, 0.2407, 0.613, 0.2135, 0.6132, 0.3562, 0.5802, 0.3757, 0.576, 0.3798, 0.5929, 0.3601, 0.5977, 0.1799, 0.5973, 0.2135, 0.5971, 0.2135, 0.6132, 0.1791, 0.6117, 0.3378, 0.5839, 0.3562, 0.5802, 0.3601, 0.5977, 0.3412, 0.6018, 0.1297, 0.5946, 0.1799, 0.5973, 0.1791, 0.6117, 0.1281, 0.6057, 0.3197, 0.5869, 0.3378, 0.5839, 0.3412, 0.6018, 0.3227, 0.6051, 0.6462, 0.0001547, 0.6423, 0.03706, 0.6389, 9.974e-05, 0.6421, 0.1111, 0.6053, 0.1147, 0.6053, 0.1074, 0.3016, 0.5897, 0.3197, 0.5869, 0.3227, 0.6051, 0.3041, 0.6079, 0.4526, 0.5558, 0.4974, 0.5432, 0.5, 0.553, 0.4565, 0.5687, 0.2827, 0.592, 0.3016, 0.5897, 0.3041, 0.6079, 0.2847, 0.6102, 0.4219, 0.5644, 0.4526, 0.5558, 0.4565, 0.5687, 0.4261, 0.5791, 0.1281, 0.6057, 0.1791, 0.6117, 0.1774, 0.6263, 0.1258, 0.6168, 0.3227, 0.6051, 0.3412, 0.6018, 0.3449, 0.6202, 0.3259, 0.6238, 0.6389, 9.974e-05, 0.6423, 0.03706, 0.6318, 0.001452, 0.6421, 0.1111, 0.6053, 0.1074, 0.6067, 0.1003, 0.3041, 0.6079, 0.3227, 0.6051, 0.3259, 0.6238, 0.3066, 0.6267, 0.4565, 0.5687, 0.5, 0.553, 0.5042, 0.5623, 0.4617, 0.5813, 0.2847, 0.6102, 0.3041, 0.6079, 0.3066, 0.6267, 0.2865, 0.629, 0.4261, 0.5791, 0.4565, 0.5687, 0.4617, 0.5813, 0.4315, 0.5938, 0.264, 0.6119, 0.2847, 0.6102, 0.2865, 0.629, 0.265, 0.6303, 0.4014, 0.5869, 0.4261, 0.5791, 0.4315, 0.5938, 0.4066, 0.603, 0.2407, 0.613, 0.264, 0.6119, 0.265, 0.6303, 0.2409, 0.6308, 0.3798, 0.5929, 0.4014, 0.5869, 0.4066, 0.603, 0.3846, 0.61, 0.2135, 0.6132, 0.2407, 0.613, 0.2409, 0.6308, 0.2127, 0.6298, 0.3601, 0.5977, 0.3798, 0.5929, 0.3846, 0.61, 0.3643, 0.6157, 0.1791, 0.6117, 0.2135, 0.6132, 0.2127, 0.6298, 0.1774, 0.6263, 0.3412, 0.6018, 0.3601, 0.5977, 0.3643, 0.6157, 0.3449, 0.6202])
me_sphere.materials.append(mat_diffuse)
me_sphere.use_remesh_preserve_volume = False
me_sphere.use_remesh_preserve_attributes = False
me_sphere.use_mirror_vertex_groups = False
me_sphere.update()

# ---- objects
ob_sphere = bpy.data.objects.new('Sphere', me_sphere)

# ---- transforms, parenting, visibility, modifiers, constraints
ob_sphere.location = (0.0, 0.0, 0.0)
ob_sphere.lineart.crease_threshold = 0.0

# ---- collection membership
col_collection.objects.link(ob_sphere)

# ---- scene / render settings (as saved in the file)
scene.frame_start = 1; scene.frame_end = 250; scene.frame_set(1)
scene.render.engine = 'BLENDER_EEVEE_NEXT'
scene.cycles.use_denoising = False
scene.cycles.samples = 128
scene.cycles.sampling_pattern = 'TABULATED_SOBOL'
scene.cycles.use_adaptive_sampling = False
scene.cycles.use_light_tree = False
scene.view_settings.view_transform = 'Filmic'
bpy.context.view_layer.update()

# ---- added for rendering (the .blend has no active camera and no usable light): camera, sun
cam_auto = bpy.data.cameras.new('AutoCamera')
cam_auto.lens = 50.0
cam_auto.sensor_width = 36.0
cam_auto.clip_end = 1000.0
ob_auto_camera = bpy.data.objects.new('AutoCamera', cam_auto)
scene.collection.objects.link(ob_auto_camera)
ob_auto_camera.location = (3.20507, -3.84609, 2.56406)
ob_auto_camera.rotation_euler = (1.09748, -7.21219e-08, 0.694738)
scene.camera = ob_auto_camera
light_auto_sun = bpy.data.lights.new('AutoSun', 'SUN')
light_auto_sun.energy = 3.0
light_auto_sun.angle = 0.0523599
ob_auto_sun = bpy.data.objects.new('AutoSun', light_auto_sun)
scene.collection.objects.link(ob_auto_sun)
ob_auto_sun.rotation_euler = (0.872665, 0.174533, 0.523599)
bpy.context.view_layer.update()
